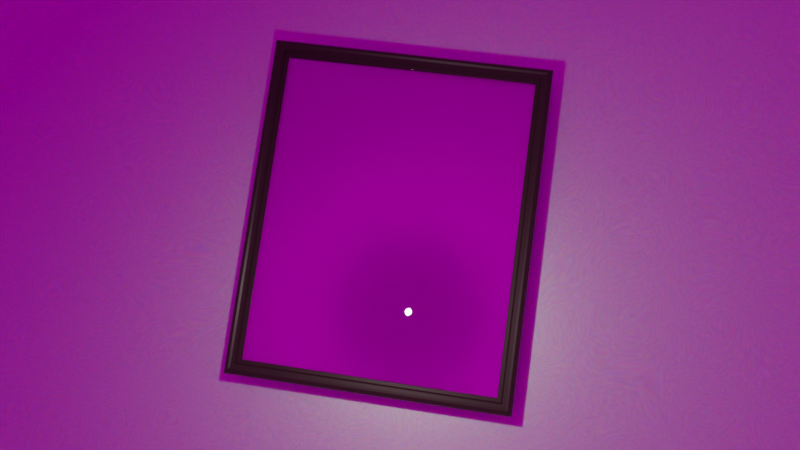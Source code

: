 # Source: ganguly.blend  (saved by Blender 2.82.7; exported with 4.5.12 LTS)
import bpy
from mathutils import Matrix  # noqa: F401  (used for matrix-valued properties, if any)

bpy.ops.wm.read_factory_settings(use_empty=True)
scene = bpy.context.scene
scene.name = 'Scene'

# ---- collections
col_collection = bpy.data.collections.new('Collection'); scene.collection.children.link(col_collection)

# ---- images (referenced by path relative to the original .blend; pixels are not part of the script)
import os
ASSET_DIR = os.environ.get("B2B_ASSET_DIR", "")  # directory of the original .blend (textures are referenced by path, not embedded)
HERE = os.path.dirname(os.path.abspath(__file__))  # packed textures are extracted next to this script under _unpacked/

def load_image(name, relpath, width, height, colorspace="sRGB"):
    """Load a texture the original file referenced (path relative to the .blend, or extracted next to this script)."""
    p = next((c for c in (os.path.join(HERE, relpath), os.path.join(ASSET_DIR, relpath)) if relpath and os.path.exists(c)), "")
    if p:
        img = bpy.data.images.load(p, check_existing=True)
        img.name = name
    else:  # same state as the original file: an image datablock whose file is absent (Cycles renders it pink)
        img = bpy.data.images.new(name, width, height)
        img.source = "FILE"
        img.filepath = "//" + (relpath or name)
    img.colorspace_settings.name = colorspace
    return img
img_c4b20480852b24b8e5a739ce937ffe22_jpg = load_image('c4b20480852b24b8e5a739ce937ffe22.jpg', 'c4b20480852b24b8e5a739ce937ffe22.jpg', 1024, 1024, 'sRGB')
img_leadenhall_market_4k_hdr = load_image('leadenhall_market_4k.hdr', 'leadenhall_market_4k.hdr', 1024, 1024, 'Linear Rec.709')

# ---- materials (node trees are filled in below, after node groups)
mat_material_004 = bpy.data.materials.new('Material.004')
mat_material_001 = bpy.data.materials.new('Material.001')
mat_material_001.surface_render_method = 'BLENDED'
mat_material_001.blend_method = 'BLEND'
mat_material_001.use_raytrace_refraction = True
mat_material_001.use_screen_refraction = True
mat_material_001.thickness_mode = 'SLAB'
mat_material_003 = bpy.data.materials.new('Material.003')
mat_material_003.preview_render_type = 'FLAT'
mat_material_005 = bpy.data.materials.new('Material.005')

# ---- material node trees
mat_material_004.use_nodes = True; mat_material_004.node_tree.nodes.clear()
_N = mat_material_004.node_tree.nodes; _L = mat_material_004.node_tree.links
n0 = _N.new('ShaderNodeOutputMaterial'); n0.name = 'Material Output'; n0.location = (300, 300)
n1 = _N.new('ShaderNodeBsdfPrincipled'); n1.name = 'Principled BSDF'; n1.location = (10, 300)
n1.distribution = 'GGX'
n1.subsurface_method = 'BURLEY'
n1.inputs[0].default_value = (0.02721, 0.01872, 0.01025, 1.0)
n1.inputs[2].default_value = 0.3917
n1.inputs[3].default_value = 1.45
n1.inputs[13].default_value = 0.3581
n1.inputs[20].default_value = 0.04681
n1.inputs[27].default_value = (0.0, 0.0, 0.0, 1.0)
n1.inputs[28].default_value = 1.0
_L.new(n1.outputs[0], n0.inputs[0])
n0.is_active_output = True
mat_material_001.use_nodes = True; mat_material_001.node_tree.nodes.clear()
_N = mat_material_001.node_tree.nodes; _L = mat_material_001.node_tree.links
n0 = _N.new('ShaderNodeOutputMaterial'); n0.name = 'Material Output'; n0.location = (300, 300)
n1 = _N.new('ShaderNodeBsdfGlass'); n1.name = 'Glass BSDF'; n1.location = (10, 300)
n1.distribution = 'BECKMANN'
n1.inputs[1].default_value = 0.04167
n1.inputs[2].default_value = 2.15
_L.new(n1.outputs[0], n0.inputs[0])
n0.is_active_output = True
mat_material_003.use_nodes = True; mat_material_003.node_tree.nodes.clear()
_N = mat_material_003.node_tree.nodes; _L = mat_material_003.node_tree.links
n0 = _N.new('ShaderNodeOutputMaterial'); n0.name = 'Material Output'; n0.location = (300, 300)
n1 = _N.new('ShaderNodeBsdfPrincipled'); n1.name = 'Principled BSDF'; n1.location = (10, 300)
n1.distribution = 'GGX'
n1.subsurface_method = 'BURLEY'
n1.inputs[1].default_value = 0.9917
n1.inputs[3].default_value = 1.45
n1.inputs[27].default_value = (0.0, 0.0, 0.0, 1.0)
n1.inputs[28].default_value = 1.0
n2 = _N.new('ShaderNodeTexImage'); n2.name = 'Image Texture'; n2.location = (-280, 280)
n2.image = img_c4b20480852b24b8e5a739ce937ffe22_jpg
_L.new(n1.outputs[0], n0.inputs[0])
_L.new(n2.outputs[0], n1.inputs[0])
n0.is_active_output = True
mat_material_005.use_nodes = True; mat_material_005.node_tree.nodes.clear()
_N = mat_material_005.node_tree.nodes; _L = mat_material_005.node_tree.links
n0 = _N.new('ShaderNodeOutputMaterial'); n0.name = 'Material Output'; n0.location = (300, 300)
n1 = _N.new('ShaderNodeBsdfPrincipled'); n1.name = 'Principled BSDF'; n1.location = (10, 300)
n1.distribution = 'GGX'
n1.subsurface_method = 'BURLEY'
n1.inputs[1].default_value = 0.5333
n1.inputs[3].default_value = 1.45
n1.inputs[8].default_value = 1.0
n1.inputs[10].default_value = 0.5
n1.inputs[13].default_value = 0.8417
n1.inputs[14].default_value = (1.0, 0.9733, 0.9661, 1.0)
n1.inputs[15].default_value = 0.4833
n1.inputs[27].default_value = (0.0, 0.0, 0.0, 1.0)
n1.inputs[28].default_value = 1.0
n2 = _N.new('ShaderNodeTexNoise'); n2.name = 'Noise Texture'; n2.location = (-180, 300)
n2.inputs[2].default_value = 23.1
n2.inputs[3].default_value = 16.0
n2.inputs[8].default_value = 30.0
n3 = _N.new('ShaderNodeTexEnvironment'); n3.name = 'Environment Texture'; n3.location = (-374, 41)
n3.image = img_leadenhall_market_4k_hdr
n4 = _N.new('ShaderNodeMix'); n4.name = 'Mix'; n4.location = (-160, 180)
n4.data_type = 'RGBA'
n4.inputs[7].default_value = (1.0, 1.0, 1.0, 1.0)
_L.new(n1.outputs[0], n0.inputs[0])
_L.new(n2.outputs[1], n4.inputs[6])
_L.new(n4.outputs[2], n1.inputs[0])
n0.is_active_output = True

# ---- world
world_world = bpy.data.worlds.new('World'); scene.world = world_world
world_world.use_nodes = True; world_world.node_tree.nodes.clear()
_N = world_world.node_tree.nodes; _L = world_world.node_tree.links
n0 = _N.new('ShaderNodeOutputWorld'); n0.name = 'World Output'; n0.location = (300, 300)
n1 = _N.new('ShaderNodeBackground'); n1.name = 'Background'; n1.location = (10, 300)
n1.inputs[1].default_value = 0.3
n2 = _N.new('ShaderNodeTexEnvironment'); n2.name = 'Environment Texture'; n2.location = (-280, 280)
n2.image = img_leadenhall_market_4k_hdr
_L.new(n1.outputs[0], n0.inputs[0])
_L.new(n2.outputs[0], n1.inputs[0])
n0.is_active_output = True
world_world.color = (0.05088, 0.05088, 0.05088)
world_world.use_sun_shadow = False
world_world.sun_shadow_jitter_overblur = 0.0

# ---- cameras
cam_camera = bpy.data.cameras.new('Camera')
cam_camera.clip_end = 100.0
cam_camera.ortho_scale = 7.314

# ---- lights
light_light = bpy.data.lights.new('Light', 'AREA')
light_light.color = (1.0, 0.8791, 0.8523)
light_light.transmission_factor = 0.0
light_light.cutoff_distance = 100.0
light_light.energy = 314.2
light_light.shadow_soft_size = 0.1
light_light.shadow_maximum_resolution = 0.006
light_light.use_absolute_resolution = True
light_light.shape = 'RECTANGLE'
light_light.size = 0.1
light_light.size_y = 0.1

# ---- meshes
me_torus = bpy.data.meshes.new('Torus')
me_torus.from_pydata([(5.449, -0.4754, 0.0), (5.427, -0.4754, 0.08), (5.369, -0.4754, 0.1386), (5.289, -0.4754, 0.16), (5.209, -0.4754, 0.1386), (5.15, -0.4754, 0.08), (5.129, -0.4754, 1.959e-17), (5.15, -0.4754, -0.08), (5.209, -0.4754, -0.1386), (5.289, -0.4754, -0.16), (5.369, -0.4754, -0.1386), (5.427, -0.4754, -0.08), (-0.5257, 5.412, 0.0), (-0.5257, 5.391, 0.08), (-0.5257, 5.332, 0.1386), (-0.5257, 5.252, 0.16), (-0.5257, 5.172, 0.1386), (-0.5257, 5.114, 0.08), (-0.5257, 5.092, 1.959e-17), (-0.5257, 5.114, -0.08), (-0.5257, 5.172, -0.1386), (-0.5257, 5.252, -0.16), (-0.5257, 5.332, -0.1386), (-0.5257, 5.391, -0.08), (-5.472, 0.5204, 0.0), (-5.45, 0.5204, 0.08), (-5.392, 0.5204, 0.1386), (-5.312, 0.5204, 0.16), (-5.232, 0.5204, 0.1386), (-5.173, 0.5204, 0.08), (-5.152, 0.5204, 1.959e-17), (-5.173, 0.5204, -0.08), (-5.232, 0.5204, -0.1386), (-5.312, 0.5204, -0.16), (-5.392, 0.5204, -0.1386), (-5.45, 0.5204, -0.08), (0.5031, -5.367, 0.0), (0.5031, -5.346, 0.08), (0.5031, -5.287, 0.1386), (0.5031, -5.207, 0.16), (0.5031, -5.127, 0.1386), (0.5031, -5.069, 0.08), (0.5031, -5.047, 1.959e-17), (0.5031, -5.069, -0.08), (0.5031, -5.127, -0.1386), (0.5031, -5.207, -0.16), (0.5031, -5.287, -0.1386), (0.5031, -5.346, -0.08), (4.917, -0.4754, 0.07848), (-0.5257, 4.88, 0.07848), (4.896, -0.4754, 0.001517), (-0.5257, 4.859, 0.001517), (-4.939, 0.5204, 0.07848), (-4.919, 0.5204, 0.001517), (0.5031, -4.835, 0.07848), (0.5031, -4.814, 0.001517), (5.086, -0.4754, 0.138), (-0.5257, 5.049, 0.138), (5.029, -0.4754, 0.08058), (-0.5257, 4.992, 0.08058), (-5.109, 0.5204, 0.138), (-5.051, 0.5204, 0.08058), (0.5031, -5.005, 0.138), (0.5031, -4.947, 0.08058), (5.209, -0.4754, 0.1386), (-0.5257, 5.172, 0.1386), (5.086, -0.4754, 0.138), (-0.5257, 5.049, 0.138), (-5.232, 0.5204, 0.1386), (0.5031, -5.127, 0.1386), (-0.5257, 4.992, 0.08058), (-5.109, 0.5204, 0.138), (-5.051, 0.5204, 0.08058), (0.5031, -5.005, 0.138)], [], [(0, 12, 13, 1), (1, 13, 14, 2), (2, 14, 15, 3), (3, 15, 16, 4), (17, 5, 58, 59), (29, 41, 54, 52), (6, 18, 19, 7), (7, 19, 20, 8), (8, 20, 21, 9), (9, 21, 22, 10), (10, 22, 23, 11), (11, 23, 12, 0), (12, 24, 25, 13), (13, 25, 26, 14), (14, 26, 27, 15), (15, 27, 28, 16), (41, 29, 61, 63), (42, 30, 53, 55), (18, 30, 31, 19), (19, 31, 32, 20), (20, 32, 33, 21), (21, 33, 34, 22), (22, 34, 35, 23), (23, 35, 24, 12), (24, 36, 37, 25), (25, 37, 38, 26), (26, 38, 39, 27), (27, 39, 40, 28), (60, 61, 72, 71), (41, 5, 48, 54), (30, 42, 43, 31), (31, 43, 44, 32), (32, 44, 45, 33), (33, 45, 46, 34), (34, 46, 47, 35), (35, 47, 36, 24), (36, 0, 1, 37), (37, 1, 2, 38), (38, 2, 3, 39), (39, 3, 4, 40), (5, 41, 63, 58), (18, 6, 50, 51), (42, 6, 7, 43), (43, 7, 8, 44), (44, 8, 9, 45), (45, 9, 10, 46), (46, 10, 11, 47), (47, 11, 0, 36), (48, 49, 51, 50), (49, 52, 53, 51), (52, 54, 55, 53), (54, 48, 50, 55), (5, 17, 49, 48), (30, 18, 51, 53), (6, 42, 55, 50), (17, 29, 52, 49), (56, 57, 59, 58), (60, 28, 68, 71), (60, 62, 63, 61), (62, 56, 58, 63), (57, 60, 71, 67), (29, 17, 59, 61), (16, 57, 67, 65), (16, 28, 60, 57), (64, 65, 67, 66), (67, 71, 72, 70), (68, 69, 73, 71), (69, 64, 66, 73), (59, 57, 67, 70), (4, 16, 65, 64), (61, 59, 70, 72), (56, 62, 73, 66), (40, 4, 64, 69), (57, 56, 66, 67), (62, 60, 71, 73), (28, 40, 69, 68)])
_uv = me_torus.uv_layers.new(name='UVMap')
_uv.uv.foreach_set('vector', [0.5, 0.5, 0.75, 0.5, 0.75, 0.5833, 0.5, 0.5833, 0.5, 0.5833, 0.75, 0.5833, 0.75, 0.6667, 0.5, 0.6667, 0.5, 0.6667, 0.75, 0.6667, 0.75, 0.75, 0.5, 0.75, 0.5, 0.75, 0.75, 0.75, 0.75, 0.8333, 0.5, 0.8333, 0.75, 0.9167, 0.5, 0.9167, 0.5, 0.9167, 0.75, 0.9167, 0.0, 0.9167, 0.25, 0.9167, 0.25, 0.9167, 0.0, 0.9167, 0.5, 2.22e-16, 0.75, 2.22e-16, 0.75, 0.08333, 0.5, 0.08333, 0.5, 0.08333, 0.75, 0.08333, 0.75, 0.1667, 0.5, 0.1667, 0.5, 0.1667, 0.75, 0.1667, 0.75, 0.25, 0.5, 0.25, 0.5, 0.25, 0.75, 0.25, 0.75, 0.3333, 0.5, 0.3333, 0.5, 0.3333, 0.75, 0.3333, 0.75, 0.4167, 0.5, 0.4167, 0.5, 0.4167, 0.75, 0.4167, 0.75, 0.5, 0.5, 0.5, 0.75, 0.5, 1.0, 0.5, 1.0, 0.5833, 0.75, 0.5833, 0.75, 0.5833, 1.0, 0.5833, 1.0, 0.6667, 0.75, 0.6667, 0.75, 0.6667, 1.0, 0.6667, 1.0, 0.75, 0.75, 0.75, 0.75, 0.75, 1.0, 0.75, 1.0, 0.8333, 0.75, 0.8333, 0.25, 0.9167, 0.0, 0.9167, 0.0, 0.9167, 0.25, 0.9167, 0.25, 2.22e-16, 0.0, 2.22e-16, 0.0, 2.22e-16, 0.25, 2.22e-16, 0.75, 2.22e-16, 1.0, 2.22e-16, 1.0, 0.08333, 0.75, 0.08333, 0.75, 0.08333, 1.0, 0.08333, 1.0, 0.1667, 0.75, 0.1667, 0.75, 0.1667, 1.0, 0.1667, 1.0, 0.25, 0.75, 0.25, 0.75, 0.25, 1.0, 0.25, 1.0, 0.3333, 0.75, 0.3333, 0.75, 0.3333, 1.0, 0.3333, 1.0, 0.4167, 0.75, 0.4167, 0.75, 0.4167, 1.0, 0.4167, 1.0, 0.5, 0.75, 0.5, 0.0, 0.5, 0.25, 0.5, 0.25, 0.5833, 0.0, 0.5833, 0.0, 0.5833, 0.25, 0.5833, 0.25, 0.6667, 0.0, 0.6667, 0.0, 0.6667, 0.25, 0.6667, 0.25, 0.75, 0.0, 0.75, 0.0, 0.75, 0.25, 0.75, 0.25, 0.8333, 0.0, 0.8333, 0.0, 0.8333, 0.0, 0.9167, 0.0, 0.9167, 0.0, 0.8333, 0.25, 0.9167, 0.5, 0.9167, 0.5, 0.9167, 0.25, 0.9167, 0.0, 2.22e-16, 0.25, 2.22e-16, 0.25, 0.08333, 0.0, 0.08333, 0.0, 0.08333, 0.25, 0.08333, 0.25, 0.1667, 0.0, 0.1667, 0.0, 0.1667, 0.25, 0.1667, 0.25, 0.25, 0.0, 0.25, 0.0, 0.25, 0.25, 0.25, 0.25, 0.3333, 0.0, 0.3333, 0.0, 0.3333, 0.25, 0.3333, 0.25, 0.4167, 0.0, 0.4167, 0.0, 0.4167, 0.25, 0.4167, 0.25, 0.5, 0.0, 0.5, 0.25, 0.5, 0.5, 0.5, 0.5, 0.5833, 0.25, 0.5833, 0.25, 0.5833, 0.5, 0.5833, 0.5, 0.6667, 0.25, 0.6667, 0.25, 0.6667, 0.5, 0.6667, 0.5, 0.75, 0.25, 0.75, 0.25, 0.75, 0.5, 0.75, 0.5, 0.8333, 0.25, 0.8333, 0.5, 0.9167, 0.25, 0.9167, 0.25, 0.9167, 0.5, 0.9167, 0.75, 2.22e-16, 0.5, 2.22e-16, 0.5, 2.22e-16, 0.75, 2.22e-16, 0.25, 2.22e-16, 0.5, 2.22e-16, 0.5, 0.08333, 0.25, 0.08333, 0.25, 0.08333, 0.5, 0.08333, 0.5, 0.1667, 0.25, 0.1667, 0.25, 0.1667, 0.5, 0.1667, 0.5, 0.25, 0.25, 0.25, 0.25, 0.25, 0.5, 0.25, 0.5, 0.3333, 0.25, 0.3333, 0.25, 0.3333, 0.5, 0.3333, 0.5, 0.4167, 0.25, 0.4167, 0.25, 0.4167, 0.5, 0.4167, 0.5, 0.5, 0.25, 0.5, 0.5, 0.9167, 0.75, 0.9167, 0.75, 1.0, 0.5, 1.0, 0.75, 0.9167, 1.0, 0.9167, 1.0, 1.0, 0.75, 1.0, 0.0, 0.9167, 0.25, 0.9167, 0.25, 1.0, 0.0, 1.0, 0.25, 0.9167, 0.5, 0.9167, 0.5, 1.0, 0.25, 1.0, 0.5, 0.9167, 0.75, 0.9167, 0.75, 0.9167, 0.5, 0.9167, 1.0, 2.22e-16, 0.75, 2.22e-16, 0.75, 2.22e-16, 1.0, 2.22e-16, 0.5, 2.22e-16, 0.25, 2.22e-16, 0.25, 2.22e-16, 0.5, 2.22e-16, 0.75, 0.9167, 1.0, 0.9167, 1.0, 0.9167, 0.75, 0.9167, 0.5, 0.8333, 0.75, 0.8333, 0.75, 0.9167, 0.5, 0.9167, 1.0, 0.8333, 1.0, 0.8333, 1.0, 0.8333, 1.0, 0.8333, 0.0, 0.8333, 0.25, 0.8333, 0.25, 0.9167, 0.0, 0.9167, 0.25, 0.8333, 0.5, 0.8333, 0.5, 0.9167, 0.25, 0.9167, 0.75, 0.8333, 1.0, 0.8333, 1.0, 0.8333, 0.75, 0.8333, 1.0, 0.9167, 0.75, 0.9167, 0.75, 0.9167, 1.0, 0.9167, 0.75, 0.8333, 0.75, 0.8333, 0.75, 0.8333, 0.75, 0.8333, 0.75, 0.8333, 1.0, 0.8333, 1.0, 0.8333, 0.75, 0.8333, 0.5, 0.8333, 0.75, 0.8333, 0.75, 0.8333, 0.5, 0.8333, 0.75, 0.8333, 1.0, 0.8333, 1.0, 0.9167, 0.75, 0.9167, 0.0, 0.8333, 0.25, 0.8333, 0.25, 0.8333, 0.0, 0.8333, 0.25, 0.8333, 0.5, 0.8333, 0.5, 0.8333, 0.25, 0.8333, 0.75, 0.9167, 0.75, 0.8333, 0.75, 0.8333, 0.75, 0.9167, 0.5, 0.8333, 0.75, 0.8333, 0.75, 0.8333, 0.5, 0.8333, 1.0, 0.9167, 0.75, 0.9167, 0.75, 0.9167, 1.0, 0.9167, 0.5, 0.8333, 0.25, 0.8333, 0.25, 0.8333, 0.5, 0.8333, 0.25, 0.8333, 0.5, 0.8333, 0.5, 0.8333, 0.25, 0.8333, 0.75, 0.8333, 0.5, 0.8333, 0.5, 0.8333, 0.75, 0.8333, 0.25, 0.8333, 0.0, 0.8333, 0.0, 0.8333, 0.25, 0.8333, 0.0, 0.8333, 0.25, 0.8333, 0.25, 0.8333, 0.0, 0.8333])
me_torus.materials.append(mat_material_004)
me_torus.use_remesh_fix_poles = True
me_torus.use_remesh_preserve_attributes = False
me_torus.use_mirror_vertex_groups = False
me_torus.update()
me_plane = bpy.data.meshes.new('Plane')
me_plane.from_pydata([(-1.0, -1.0, 0.0), (1.0, -1.0, 0.0), (-1.0, 1.0, 0.0), (1.0, 1.0, 0.0)], [], [(0, 1, 3, 2)])
_uv = me_plane.uv_layers.new(name='UVMap')
_uv.uv.foreach_set('vector', [0.0, 0.0, 1.0, 0.0, 1.0, 1.0, 0.0, 1.0])
me_plane.materials.append(mat_material_001)
me_plane.use_remesh_fix_poles = True
me_plane.use_remesh_preserve_attributes = False
me_plane.use_mirror_vertex_groups = False
me_plane.update()
me_plane_001 = bpy.data.meshes.new('Plane.001')
me_plane_001.from_pydata([(-1.0, -1.0, 0.0), (1.0, -1.0, 0.0), (-1.0, 1.0, 0.0), (1.0, 1.0, 0.0)], [], [(0, 1, 3, 2)])
_uv = me_plane_001.uv_layers.new(name='UVMap')
_uv.uv.foreach_set('vector', [0.0, 0.0, 1.0, 0.0, 1.0, 1.0, 0.0, 1.0])
me_plane_001.materials.append(mat_material_003)
me_plane_001.use_remesh_fix_poles = True
me_plane_001.use_remesh_preserve_attributes = False
me_plane_001.use_mirror_vertex_groups = False
me_plane_001.update()
me_plane_002 = bpy.data.meshes.new('Plane.002')
me_plane_002.from_pydata([(-1.0, -1.0, 0.0), (1.0, -1.0, 0.0), (-1.0, 1.0, 0.0), (1.0, 1.0, 0.0)], [], [(0, 1, 3, 2)])
_uv = me_plane_002.uv_layers.new(name='UVMap')
_uv.uv.foreach_set('vector', [0.0, 0.0, 1.0, 0.0, 1.0, 1.0, 0.0, 1.0])
me_plane_002.materials.append(mat_material_005)
me_plane_002.use_remesh_fix_poles = True
me_plane_002.use_remesh_preserve_attributes = False
me_plane_002.use_mirror_vertex_groups = False
me_plane_002.update()

# ---- objects
ob_light = bpy.data.objects.new('Light', light_light)
ob_camera = bpy.data.objects.new('Camera', cam_camera)
ob_torus = bpy.data.objects.new('Torus', me_torus)
ob_plane = bpy.data.objects.new('Plane', me_plane)
ob_plane_001 = bpy.data.objects.new('Plane.001', me_plane_001)
ob_plane_002 = bpy.data.objects.new('Plane.002', me_plane_002)

# ---- transforms, parenting, visibility, modifiers, constraints
ob_light.location = (-0.08329, 5.946, 5.251)
ob_light.rotation_euler = (0.4719, 0.05522, 1.866)
ob_light.lock_rotations_4d = False
ob_light.empty_display_type = 'ARROWS'
ob_light.color = (0.0, 0.0, 0.0, 0.0)
ob_light.lineart.crease_threshold = 0.0
ob_camera.location = (-5.128, 19.03, 18.28)
ob_camera.rotation_euler = (0.8112, 0.09957, 3.309)
ob_camera.lock_rotations_4d = False
ob_camera.empty_display_type = 'ARROWS'
ob_camera.color = (0.0, 0.0, 0.0, 0.0)
ob_camera.display_type = 'WIRE'
ob_camera.lineart.crease_threshold = 0.0
ob_torus.location = (0.1954, 0.1132, -0.06016)
ob_torus.rotation_euler = (-2.729, -3.649, -0.7249)
ob_torus.lineart.crease_threshold = 0.0
ob_plane.location = (0.1944, 0.1225, -0.04758)
ob_plane.rotation_euler = (-8.789, 3.048, -0.01398)
ob_plane.scale = (3.142, 3.815, 3.827)
ob_plane.lineart.crease_threshold = 0.0
ob_plane_001.location = (0.2061, 0.0185, -0.1875)
ob_plane_001.rotation_euler = (-8.789, 3.048, -0.01398)
ob_plane_001.scale = (3.131, 3.914, 12.09)
ob_plane_001.lineart.crease_threshold = 0.0
ob_plane_002.location = (-0.8101, 0.2793, -0.9431)
ob_plane_002.rotation_euler = (-8.789, 3.048, -0.01398)
ob_plane_002.scale = (21.64, 21.64, 21.64)
ob_plane_002.lineart.crease_threshold = 0.0

# ---- collection membership
col_collection.objects.link(ob_light)
col_collection.objects.link(ob_camera)
col_collection.objects.link(ob_torus)
col_collection.objects.link(ob_plane)
col_collection.objects.link(ob_plane_001)
col_collection.objects.link(ob_plane_002)

# ---- scene / render settings (as saved in the file)
scene.camera = ob_camera
scene.frame_start = 1; scene.frame_end = 250; scene.frame_set(34)
scene.render.engine = 'CYCLES'
scene.cycles.use_denoising = False
scene.cycles.samples = 128
scene.cycles.sampling_pattern = 'TABULATED_SOBOL'
scene.cycles.use_adaptive_sampling = False
scene.cycles.use_light_tree = False
scene.eevee.use_gtao = True
scene.eevee.use_raytracing = True
scene.view_settings.view_transform = 'Filmic'
bpy.context.view_layer.update()

